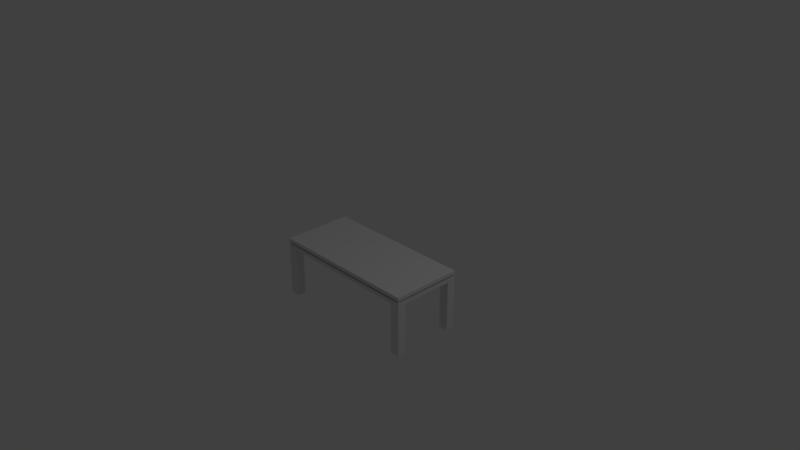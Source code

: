 # Source: OfficeTable1.blend  (saved by Blender 2.79.0; exported with 4.5.12 LTS)
import bpy
from mathutils import Matrix  # noqa: F401  (used for matrix-valued properties, if any)

bpy.ops.wm.read_factory_settings(use_empty=True)
scene = bpy.context.scene
scene.name = 'Scene'

# ---- collections
col_collection_1 = bpy.data.collections.new('Collection 1'); scene.collection.children.link(col_collection_1)

# ---- world
world_world = bpy.data.worlds.new('World'); scene.world = world_world
world_world.color = (0.05088, 0.05088, 0.05088)
world_world.use_sun_shadow = False
world_world.sun_shadow_jitter_overblur = 0.0
world_world.cycles.sampling_method = 'MANUAL'

# ---- cameras
cam_camera = bpy.data.cameras.new('Camera')
cam_camera.clip_end = 100.0
cam_camera.lens = 35.0
cam_camera.sensor_width = 32.0
cam_camera.sensor_height = 18.0
cam_camera.ortho_scale = 7.314
cam_camera.dof.focus_distance = 0.0
cam_camera.dof.aperture_fstop = 128.0

# ---- lights
light_lamp = bpy.data.lights.new('Lamp', 'POINT')
light_lamp.transmission_factor = 0.0
light_lamp.cutoff_distance = 30.0
light_lamp.energy = 100.0
light_lamp.shadow_buffer_clip_start = 1.001
light_lamp.shadow_soft_size = 0.1
light_lamp.shadow_maximum_resolution = 0.006
light_lamp.use_absolute_resolution = True

# ---- meshes
me_cube_002 = bpy.data.meshes.new('Cube.002')
me_cube_002.from_pydata([(-1.0, -1.0, 0.0), (1.0, -1.0, 0.0), (-1.0, 1.0, 0.0), (1.0, 1.0, 0.0), (1.0, -1.0, 0.0), (-1.0, -1.0, 0.0), (1.0, 1.0, 0.0), (-1.0, 1.0, 0.0), (-0.5, -0.5, -0.1111), (0.5, -0.5, -0.1111), (-0.5, 0.5, -0.1111), (0.5, 0.5, -0.1111), (-1.0, -1.0, -0.1111), (1.0, -1.0, -0.1111), (-1.0, 1.0, -0.1111), (1.0, 1.0, -0.1111), (-1.0, -1.0, -0.1666), (1.0, -1.0, -0.1666), (-1.0, 1.0, -0.1666), (1.0, 1.0, -0.1666), (-0.5, -0.5, -0.1666), (0.5, -0.5, -0.1666), (-0.5, 0.5, -0.1666), (0.5, 0.5, -0.1666), (-1.0, -1.0, -0.2777), (1.0, -1.0, -0.2777), (-1.0, 1.0, -0.2777), (1.0, 1.0, -0.2777), (0.0, -1.0, -0.2777), (-1.0, 0.0, -0.2777), (1.0, 0.0, -0.2777), (0.0, 1.0, -0.2777), (0.0, 0.0, -0.2777), (0.5, -1.0, -0.2777), (-1.0, -0.5, -0.2777), (1.0, 0.5, -0.2777), (-0.5, 1.0, -0.2777), (-0.5, -1.0, -0.2777), (-1.0, 0.5, -0.2777), (1.0, -0.5, -0.2777), (0.5, 1.0, -0.2777), (0.0, -0.5, -0.2777), (0.0, 0.5, -0.2777), (-0.5, 0.0, -0.2777), (0.5, 0.0, -0.2777), (0.5, 0.5, -0.2777), (-0.5, 0.5, -0.2777), (-0.5, -0.5, -0.2777), (0.5, -0.5, -0.2777), (0.75, -1.0, -0.2777), (-1.0, -0.75, -0.2777), (1.0, 0.75, -0.2777), (-0.75, 1.0, -0.2777), (-0.25, -1.0, -0.2777), (-1.0, 0.25, -0.2777), (1.0, -0.25, -0.2777), (0.25, 1.0, -0.2777), (0.0, -0.75, -0.2777), (0.0, 0.25, -0.2777), (-0.75, 0.0, -0.2777), (0.25, 0.0, -0.2777), (0.25, -1.0, -0.2777), (-1.0, -0.25, -0.2777), (1.0, 0.25, -0.2777), (-0.25, 1.0, -0.2777), (-0.75, -1.0, -0.2777), (-1.0, 0.75, -0.2777), (1.0, -0.75, -0.2777), (0.75, 1.0, -0.2777), (0.0, -0.25, -0.2777), (0.0, 0.75, -0.2777), (-0.25, 0.0, -0.2777), (0.75, 0.0, -0.2777), (0.5, 0.25, -0.2777), (0.5, 0.75, -0.2777), (0.25, 0.5, -0.2777), (0.75, 0.5, -0.2777), (-0.5, 0.25, -0.2777), (-0.5, 0.75, -0.2777), (-0.75, 0.5, -0.2777), (-0.25, 0.5, -0.2777), (-0.5, -0.75, -0.2777), (-0.5, -0.25, -0.2777), (-0.75, -0.5, -0.2777), (-0.25, -0.5, -0.2777), (0.5, -0.75, -0.2777), (0.5, -0.25, -0.2777), (0.25, -0.5, -0.2777), (0.75, -0.5, -0.2777), (0.75, -0.25, -0.2777), (0.25, -0.25, -0.2777), (0.25, -0.75, -0.2777), (-0.25, -0.25, -0.2777), (-0.75, -0.25, -0.2777), (-0.75, -0.75, -0.2777), (-0.25, 0.75, -0.2777), (-0.75, 0.75, -0.2777), (-0.75, 0.25, -0.2777), (0.75, 0.75, -0.2777), (0.25, 0.75, -0.2777), (0.25, 0.25, -0.2777), (0.75, 0.25, -0.2777), (-0.25, 0.25, -0.2777), (-0.25, -0.75, -0.2777), (0.75, -0.75, -0.2777), (0.875, -1.0, -0.2777), (-1.0, -0.875, -0.2777), (1.0, 0.875, -0.2777), (-0.875, 1.0, -0.2777), (-0.125, -1.0, -0.2777), (-1.0, 0.125, -0.2777), (1.0, -0.125, -0.2777), (0.125, 1.0, -0.2777), (0.0, -0.875, -0.2777), (0.0, 0.125, -0.2777), (-0.875, 0.0, -0.2777), (0.125, 0.0, -0.2777), (0.375, -1.0, -0.2777), (-1.0, -0.375, -0.2777), (1.0, 0.375, -0.2777), (-0.375, 1.0, -0.2777), (-0.625, -1.0, -0.2777), (-1.0, 0.625, -0.2777), (1.0, -0.625, -0.2777), (0.625, 1.0, -0.2777), (0.0, -0.375, -0.2777), (0.0, 0.625, -0.2777), (-0.375, 0.0, -0.2777), (0.625, 0.0, -0.2777), (0.5, 0.125, -0.2777), (0.5, 0.625, -0.2777), (0.125, 0.5, -0.2777), (0.625, 0.5, -0.2777), (-0.5, 0.125, -0.2777), (-0.5, 0.625, -0.2777), (-0.875, 0.5, -0.2777), (-0.375, 0.5, -0.2777), (-0.5, -0.875, -0.2777), (-0.5, -0.375, -0.2777), (-0.875, -0.5, -0.2777), (-0.375, -0.5, -0.2777), (0.5, -0.875, -0.2777), (0.5, -0.375, -0.2777), (0.125, -0.5, -0.2777), (0.625, -0.5, -0.2777), (0.625, -1.0, -0.2777), (-1.0, -0.625, -0.2777), (1.0, 0.625, -0.2777), (-0.625, 1.0, -0.2777), (-0.375, -1.0, -0.2777), (-1.0, 0.375, -0.2777), (1.0, -0.375, -0.2777), (0.375, 1.0, -0.2777), (0.0, -0.625, -0.2777), (0.0, 0.375, -0.2777), (-0.625, 0.0, -0.2777), (0.375, 0.0, -0.2777), (0.125, -1.0, -0.2777), (-1.0, -0.125, -0.2777), (1.0, 0.125, -0.2777), (-0.125, 1.0, -0.2777), (-0.875, -1.0, -0.2777), (-1.0, 0.875, -0.2777), (1.0, -0.875, -0.2777), (0.875, 1.0, -0.2777), (0.0, -0.125, -0.2777), (0.0, 0.875, -0.2777), (-0.125, 0.0, -0.2777), (0.875, 0.0, -0.2777), (0.5, 0.375, -0.2777), (0.5, 0.875, -0.2777), (0.375, 0.5, -0.2777), (0.875, 0.5, -0.2777), (-0.5, 0.375, -0.2777), (-0.5, 0.875, -0.2777), (-0.625, 0.5, -0.2777), (-0.125, 0.5, -0.2777), (-0.5, -0.625, -0.2777), (-0.5, -0.125, -0.2777), (-0.625, -0.5, -0.2777), (-0.125, -0.5, -0.2777), (0.5, -0.625, -0.2777), (0.5, -0.125, -0.2777), (0.375, -0.5, -0.2777), (0.875, -0.5, -0.2777), (0.75, -0.375, -0.2777), (0.75, -0.125, -0.2777), (0.625, -0.25, -0.2777), (0.875, -0.25, -0.2777), (0.25, -0.375, -0.2777), (0.25, -0.125, -0.2777), (0.125, -0.25, -0.2777), (0.375, -0.25, -0.2777), (0.25, -0.875, -0.2777), (0.25, -0.625, -0.2777), (0.125, -0.75, -0.2777), (0.375, -0.75, -0.2777), (-0.25, -0.375, -0.2777), (-0.25, -0.125, -0.2777), (-0.375, -0.25, -0.2777), (-0.125, -0.25, -0.2777), (-0.75, -0.375, -0.2777), (-0.75, -0.125, -0.2777), (-0.875, -0.25, -0.2777), (-0.625, -0.25, -0.2777), (-0.75, -0.875, -0.2777), (-0.75, -0.625, -0.2777), (-0.875, -0.75, -0.2777), (-0.625, -0.75, -0.2777), (-0.25, 0.625, -0.2777), (-0.25, 0.875, -0.2777), (-0.375, 0.75, -0.2777), (-0.125, 0.75, -0.2777), (-0.75, 0.625, -0.2777), (-0.75, 0.875, -0.2777), (-0.875, 0.75, -0.2777), (-0.625, 0.75, -0.2777), (-0.75, 0.125, -0.2777), (-0.75, 0.375, -0.2777), (-0.875, 0.25, -0.2777), (-0.625, 0.25, -0.2777), (0.75, 0.625, -0.2777), (0.75, 0.875, -0.2777), (0.625, 0.75, -0.2777), (0.875, 0.75, -0.2777), (0.25, 0.625, -0.2777), (0.25, 0.875, -0.2777), (0.125, 0.75, -0.2777), (0.375, 0.75, -0.2777), (0.25, 0.125, -0.2777), (0.25, 0.375, -0.2777), (0.125, 0.25, -0.2777), (0.375, 0.25, -0.2777), (0.75, 0.125, -0.2777), (0.75, 0.375, -0.2777), (0.625, 0.25, -0.2777), (0.875, 0.25, -0.2777), (-0.25, 0.125, -0.2777), (-0.25, 0.375, -0.2777), (-0.375, 0.25, -0.2777), (-0.125, 0.25, -0.2777), (-0.25, -0.875, -0.2777), (-0.25, -0.625, -0.2777), (-0.375, -0.75, -0.2777), (-0.125, -0.75, -0.2777), (0.75, -0.875, -0.2777), (0.75, -0.625, -0.2777), (0.625, -0.75, -0.2777), (0.875, -0.75, -0.2777), (0.875, -0.625, -0.2777), (0.625, -0.625, -0.2777), (0.625, -0.875, -0.2777), (-0.125, -0.625, -0.2777), (-0.375, -0.625, -0.2777), (-0.375, -0.875, -0.2777), (-0.125, 0.375, -0.2777), (-0.375, 0.375, -0.2777), (-0.375, 0.125, -0.2777), (0.875, 0.375, -0.2777), (0.625, 0.375, -0.2777), (0.625, 0.125, -0.2777), (0.375, 0.375, -0.2777), (0.125, 0.375, -0.2777), (0.125, 0.125, -0.2777), (0.375, 0.875, -0.2777), (0.125, 0.875, -0.2777), (0.125, 0.625, -0.2777), (0.875, 0.875, -0.2777), (0.625, 0.875, -0.2777), (0.625, 0.625, -0.2777), (-0.625, 0.375, -0.2777), (-0.875, 0.375, -0.2777), (-0.875, 0.125, -0.2777), (-0.625, 0.875, -0.2777), (-0.875, 0.875, -0.2777), (-0.875, 0.625, -0.2777), (-0.125, 0.875, -0.2777), (-0.375, 0.875, -0.2777), (-0.375, 0.625, -0.2777), (-0.625, -0.625, -0.2777), (-0.875, -0.625, -0.2777), (-0.875, -0.875, -0.2777), (-0.625, -0.125, -0.2777), (-0.875, -0.125, -0.2777), (-0.875, -0.375, -0.2777), (-0.125, -0.125, -0.2777), (-0.375, -0.125, -0.2777), (-0.375, -0.375, -0.2777), (0.375, -0.625, -0.2777), (0.125, -0.625, -0.2777), (0.125, -0.875, -0.2777), (0.375, -0.125, -0.2777), (0.125, -0.125, -0.2777), (0.125, -0.375, -0.2777), (0.875, -0.125, -0.2777), (0.625, -0.125, -0.2777), (0.625, -0.375, -0.2777), (0.875, -0.375, -0.2777), (0.375, -0.375, -0.2777), (0.375, -0.875, -0.2777), (-0.125, -0.375, -0.2777), (-0.625, -0.375, -0.2777), (-0.625, -0.875, -0.2777), (-0.125, 0.625, -0.2777), (-0.625, 0.625, -0.2777), (-0.625, 0.125, -0.2777), (0.875, 0.625, -0.2777), (0.375, 0.625, -0.2777), (0.375, 0.125, -0.2777), (0.875, 0.125, -0.2777), (-0.125, 0.125, -0.2777), (-0.125, -0.875, -0.2777), (0.875, -0.875, -0.2777), (1.0, 0.875, -1.833), (1.0, 1.0, -1.833), (1.0, 0.75, -1.833), (0.875, 1.0, -1.833), (0.875, 0.75, -1.833), (0.875, 0.875, -1.833), (-0.875, 1.0, -1.833), (-1.0, 1.0, -1.833), (-1.0, 0.875, -1.833), (-1.0, 0.75, -1.833), (-0.875, 0.75, -1.833), (-0.875, 0.875, -1.833), (-1.0, -0.875, -1.833), (-1.0, -1.0, -1.833), (-0.875, -0.75, -1.833), (-1.0, -0.75, -1.833), (-0.875, -1.0, -1.833), (-0.875, -0.875, -1.833), (0.875, -1.0, -1.833), (1.0, -1.0, -1.833), (1.0, -0.875, -1.833), (1.0, -0.75, -1.833), (0.875, -0.75, -1.833), (0.875, -0.875, -1.833)], [], [(2, 6, 3, 7), (6, 4, 1, 3), (7, 3, 15, 14), (0, 2, 7, 5), (2, 0, 4, 6), (4, 0, 5, 1), (11, 9, 21, 23), (1, 5, 12, 13), (3, 1, 13, 15), (5, 7, 14, 12), (8, 9, 13, 12), (10, 8, 12, 14), (9, 11, 15, 13), (11, 10, 14, 15), (19, 17, 25, 163, 67, 123, 39, 151, 55, 111, 30, 159, 63, 119, 35, 147, 51, 107, 27), (9, 8, 20, 21), (10, 11, 23, 22), (8, 10, 22, 20), (16, 17, 21, 20), (18, 16, 20, 22), (17, 19, 23, 21), (19, 18, 22, 23), (67, 163, 333, 334), (17, 16, 24, 161, 65, 121, 37, 149, 53, 109, 28, 157, 61, 117, 33, 145, 49, 105, 25), (18, 19, 27, 164, 68, 124, 40, 152, 56, 112, 31, 160, 64, 120, 36, 148, 52, 108, 26), (16, 18, 26, 162, 66, 122, 38, 150, 54, 110, 29, 158, 62, 118, 34, 146, 50, 106, 24), (311, 113, 28, 109), (310, 114, 32, 167), (309, 159, 30, 168), (308, 129, 44, 156), (307, 130, 45, 171), (306, 147, 35, 172), (305, 133, 43, 155), (304, 134, 46, 175), (303, 126, 42, 176), (302, 137, 37, 121), (301, 138, 47, 179), (300, 125, 41, 180), (299, 141, 33, 117), (298, 142, 48, 183), (297, 151, 39, 184), (296, 185, 88, 144), (295, 186, 89, 187), (294, 111, 55, 188), (293, 189, 87, 143), (292, 190, 90, 191), (291, 182, 86, 192), (290, 193, 61, 157), (289, 194, 91, 195), (288, 181, 85, 196), (287, 197, 84, 140), (286, 198, 92, 199), (285, 165, 69, 200), (284, 201, 83, 139), (283, 202, 93, 203), (282, 178, 82, 204), (281, 205, 65, 161), (280, 206, 94, 207), (279, 177, 81, 208), (278, 209, 80, 136), (277, 210, 95, 211), (276, 166, 70, 212), (275, 213, 79, 135), (274, 214, 96, 215), (273, 174, 78, 216), (272, 217, 59, 115), (271, 218, 97, 219), (270, 173, 77, 220), (269, 221, 76, 132), (268, 222, 98, 223), (27, 107, 313, 314), (266, 225, 75, 131), (265, 226, 99, 227), (264, 170, 74, 228), (263, 229, 60, 116), (262, 230, 100, 231), (261, 169, 73, 232), (260, 233, 72, 128), (259, 234, 101, 235), (258, 119, 63, 236), (257, 237, 71, 127), (256, 238, 102, 239), (255, 154, 58, 240), (254, 241, 53, 149), (253, 242, 103, 243), (252, 153, 57, 244), (251, 245, 49, 145), (250, 246, 104, 247), (249, 123, 67, 248), (246, 249, 248, 104), (88, 184, 249, 246), (184, 39, 123, 249), (181, 250, 247, 85), (48, 144, 250, 181), (144, 88, 246, 250), (141, 251, 145, 33), (85, 247, 251, 141), (247, 104, 245, 251), (242, 252, 244, 103), (84, 180, 252, 242), (180, 41, 153, 252), (177, 253, 243, 81), (47, 140, 253, 177), (140, 84, 242, 253), (137, 254, 149, 37), (81, 243, 254, 137), (243, 103, 241, 254), (238, 255, 240, 102), (80, 176, 255, 238), (176, 42, 154, 255), (173, 256, 239, 77), (46, 136, 256, 173), (136, 80, 238, 256), (133, 257, 127, 43), (77, 239, 257, 133), (239, 102, 237, 257), (234, 258, 236, 101), (76, 172, 258, 234), (172, 35, 119, 258), (169, 259, 235, 73), (45, 132, 259, 169), (132, 76, 234, 259), (129, 260, 128, 44), (73, 235, 260, 129), (235, 101, 233, 260), (230, 261, 232, 100), (75, 171, 261, 230), (171, 45, 169, 261), (154, 262, 231, 58), (42, 131, 262, 154), (131, 75, 230, 262), (114, 263, 116, 32), (58, 231, 263, 114), (231, 100, 229, 263), (226, 264, 228, 99), (56, 152, 264, 226), (152, 40, 170, 264), (166, 265, 227, 70), (31, 112, 265, 166), (112, 56, 226, 265), (126, 266, 131, 42), (70, 227, 266, 126), (227, 99, 225, 266), (222, 267, 224, 98), (68, 164, 267, 222), (267, 164, 316, 318), (170, 268, 223, 74), (40, 124, 268, 170), (124, 68, 222, 268), (130, 269, 132, 45), (74, 223, 269, 130), (223, 98, 221, 269), (218, 270, 220, 97), (79, 175, 270, 218), (175, 46, 173, 270), (150, 271, 219, 54), (38, 135, 271, 150), (135, 79, 218, 271), (110, 272, 115, 29), (54, 219, 272, 110), (219, 97, 217, 272), (214, 273, 216, 96), (52, 148, 273, 214), (148, 36, 174, 273), (162, 26, 320, 321), (274, 215, 323, 324), (108, 52, 214, 274), (122, 275, 135, 38), (66, 215, 275, 122), (215, 96, 213, 275), (210, 276, 212, 95), (64, 160, 276, 210), (160, 31, 166, 276), (174, 277, 211, 78), (36, 120, 277, 174), (120, 64, 210, 277), (134, 278, 136, 46), (78, 211, 278, 134), (211, 95, 209, 278), (206, 279, 208, 94), (83, 179, 279, 206), (179, 47, 177, 279), (146, 280, 207, 50), (34, 139, 280, 146), (139, 83, 206, 280), (50, 207, 327, 328), (281, 161, 329, 330), (207, 94, 205, 281), (202, 282, 204, 93), (59, 155, 282, 202), (155, 43, 178, 282), (158, 283, 203, 62), (29, 115, 283, 158), (115, 59, 202, 283), (118, 284, 139, 34), (62, 203, 284, 118), (203, 93, 201, 284), (198, 285, 200, 92), (71, 167, 285, 198), (167, 32, 165, 285), (178, 286, 199, 82), (43, 127, 286, 178), (127, 71, 198, 286), (138, 287, 140, 47), (82, 199, 287, 138), (199, 92, 197, 287), (194, 288, 196, 91), (87, 183, 288, 194), (183, 48, 181, 288), (153, 289, 195, 57), (41, 143, 289, 153), (143, 87, 194, 289), (113, 290, 157, 28), (57, 195, 290, 113), (195, 91, 193, 290), (190, 291, 192, 90), (60, 156, 291, 190), (156, 44, 182, 291), (165, 292, 191, 69), (32, 116, 292, 165), (116, 60, 190, 292), (125, 293, 143, 41), (69, 191, 293, 125), (191, 90, 189, 293), (186, 294, 188, 89), (72, 168, 294, 186), (168, 30, 111, 294), (182, 295, 187, 86), (44, 128, 295, 182), (128, 72, 186, 295), (142, 296, 144, 48), (86, 187, 296, 142), (187, 89, 185, 296), (185, 297, 184, 88), (89, 188, 297, 185), (188, 55, 151, 297), (189, 298, 183, 87), (90, 192, 298, 189), (192, 86, 142, 298), (193, 299, 117, 61), (91, 196, 299, 193), (196, 85, 141, 299), (197, 300, 180, 84), (92, 200, 300, 197), (200, 69, 125, 300), (201, 301, 179, 83), (93, 204, 301, 201), (204, 82, 138, 301), (205, 302, 121, 65), (94, 208, 302, 205), (208, 81, 137, 302), (209, 303, 176, 80), (95, 212, 303, 209), (212, 70, 126, 303), (213, 304, 175, 79), (96, 216, 304, 213), (216, 78, 134, 304), (217, 305, 155, 59), (97, 220, 305, 217), (220, 77, 133, 305), (221, 306, 172, 76), (98, 224, 306, 221), (224, 51, 147, 306), (225, 307, 171, 75), (99, 228, 307, 225), (228, 74, 130, 307), (229, 308, 156, 60), (100, 232, 308, 229), (232, 73, 129, 308), (233, 309, 168, 72), (101, 236, 309, 233), (236, 63, 159, 309), (237, 310, 167, 71), (102, 240, 310, 237), (240, 58, 114, 310), (241, 311, 109, 53), (103, 244, 311, 241), (244, 57, 113, 311), (245, 312, 105, 49), (104, 248, 312, 245), (25, 105, 331, 332), (318, 313, 315, 317), (316, 314, 313, 318), (164, 27, 314, 316), (107, 51, 315, 313), (51, 224, 317, 315), (224, 267, 318, 317), (321, 324, 323, 322), (320, 319, 324, 321), (26, 108, 319, 320), (108, 274, 324, 319), (66, 162, 321, 322), (215, 66, 322, 323), (325, 330, 329, 326), (328, 327, 330, 325), (207, 281, 330, 327), (24, 106, 325, 326), (106, 50, 328, 325), (161, 24, 326, 329), (336, 333, 332, 331), (335, 334, 333, 336), (105, 312, 336, 331), (248, 67, 334, 335), (163, 25, 332, 333), (312, 248, 335, 336)])
_uv = me_cube_002.uv_layers.new(name='UVMap')
_uv.uv.foreach_set('vector', [0.0, 0.0, 0.0, 0.0, 0.0, 0.0, 0.0, 0.0, 0.0, 0.0, 0.0, 0.0, 0.0, 0.0, 0.0, 0.0, 0.9366, 0.7408, 0.9366, 0.4075, 0.9561, 0.4075, 0.9561, 0.7408, 0.0, 0.0, 0.0, 0.0, 0.0, 0.0, 0.0, 0.0, 7.327e-08, 0.3333, 0.0, 6.954e-08, 0.3512, 0.0, 0.3512, 0.3333, 0.0, 0.0, 0.0, 0.0, 0.0, 0.0, 0.0, 0.0, 0.8976, 0.9075, 0.8976, 0.7408, 0.9073, 0.7408, 0.9073, 0.9075, 0.8976, 0.4075, 0.8976, 0.7408, 0.8781, 0.7408, 0.8781, 0.4075, 0.9171, 0.7408, 0.9171, 0.4075, 0.9366, 0.4075, 0.9366, 0.7408, 0.8976, 0.7408, 0.8976, 0.4075, 0.9171, 0.4075, 0.9171, 0.7408, 0.6146, 0.25, 0.6146, 0.08333, 0.7024, 2.98e-08, 0.7024, 0.3333, 0.439, 0.25, 0.6146, 0.25, 0.7024, 0.3333, 0.3512, 0.3333, 0.6146, 0.08333, 0.439, 0.08333, 0.3512, 0.0, 0.7024, 2.98e-08, 0.439, 0.08333, 0.439, 0.25, 0.3512, 0.3333, 0.3512, 0.0, 1.256e-07, 1.0, 0.0, 0.6667, 0.01951, 0.6667, 0.01951, 0.6875, 0.01951, 0.7083, 0.01951, 0.7292, 0.01951, 0.75, 0.01951, 0.7708, 0.01951, 0.7917, 0.01951, 0.8125, 0.01951, 0.8333, 0.01951, 0.8542, 0.01951, 0.875, 0.01951, 0.8958, 0.01951, 0.9167, 0.01951, 0.9375, 0.01951, 0.9583, 0.01951, 0.9792, 0.01951, 1.0, 0.8976, 0.7408, 0.8976, 0.9075, 0.8878, 0.9075, 0.8878, 0.7408, 0.9073, 0.9075, 0.9073, 0.7408, 0.9171, 0.7408, 0.9171, 0.9075, 0.8781, 0.9075, 0.8781, 0.7408, 0.8878, 0.7408, 0.8878, 0.9075, 0.0, 0.3333, 0.3512, 0.3333, 0.2634, 0.4167, 0.08781, 0.4167, 9.421e-08, 0.6667, 0.0, 0.3333, 0.08781, 0.4167, 0.08781, 0.5833, 0.3512, 0.3333, 0.3512, 0.6667, 0.2634, 0.5833, 0.2634, 0.4167, 0.3512, 0.6667, 9.421e-08, 0.6667, 0.08781, 0.5833, 0.2634, 0.5833, 0.01951, 0.7083, 0.01951, 0.6875, 0.2926, 0.6875, 0.2926, 0.7083, 0.5853, 0.6667, 0.5853, 1.0, 0.5658, 1.0, 0.5658, 0.9792, 0.5658, 0.9583, 0.5658, 0.9375, 0.5658, 0.9167, 0.5658, 0.8958, 0.5658, 0.875, 0.5658, 0.8542, 0.5658, 0.8333, 0.5658, 0.8125, 0.5658, 0.7917, 0.5658, 0.7708, 0.5658, 0.75, 0.5658, 0.7292, 0.5658, 0.7083, 0.5658, 0.6875, 0.5658, 0.6667, 0.8779, 0.6667, 0.8779, 1.0, 0.8584, 1.0, 0.8584, 0.9792, 0.8584, 0.9583, 0.8584, 0.9375, 0.8584, 0.9167, 0.8584, 0.8958, 0.8584, 0.875, 0.8584, 0.8542, 0.8584, 0.8333, 0.8584, 0.8125, 0.8584, 0.7917, 0.8584, 0.7708, 0.8584, 0.75, 0.8584, 0.7292, 0.8584, 0.7083, 0.8584, 0.6875, 0.8584, 0.6667, 0.7024, 0.3333, 0.7024, 9.934e-08, 0.722, 9.934e-08, 0.722, 0.02083, 0.722, 0.04167, 0.722, 0.0625, 0.722, 0.08333, 0.722, 0.1042, 0.722, 0.125, 0.722, 0.1458, 0.722, 0.1667, 0.722, 0.1875, 0.722, 0.2083, 0.722, 0.2292, 0.722, 0.25, 0.722, 0.2708, 0.722, 0.2917, 0.722, 0.3125, 0.722, 0.3333, 0.6805, 0.5208, 0.6805, 0.5, 0.7024, 0.5, 0.7024, 0.5208, 0.5049, 0.5208, 0.5049, 0.5, 0.5268, 0.5, 0.5268, 0.5208, 0.5049, 0.3542, 0.5049, 0.3333, 0.5268, 0.3333, 0.5268, 0.3542, 0.5049, 0.4375, 0.5049, 0.4167, 0.5268, 0.4167, 0.5268, 0.4375, 0.4171, 0.4375, 0.4171, 0.4167, 0.439, 0.4167, 0.439, 0.4375, 0.4171, 0.3542, 0.4171, 0.3333, 0.439, 0.3333, 0.439, 0.3542, 0.5049, 0.6042, 0.5049, 0.5833, 0.5268, 0.5833, 0.5268, 0.6042, 0.4171, 0.6042, 0.4171, 0.5833, 0.439, 0.5833, 0.439, 0.6042, 0.4171, 0.5208, 0.4171, 0.5, 0.439, 0.5, 0.439, 0.5208, 0.6805, 0.6042, 0.6805, 0.5833, 0.7024, 0.5833, 0.7024, 0.6042, 0.5927, 0.6042, 0.5927, 0.5833, 0.6146, 0.5833, 0.6146, 0.6042, 0.5927, 0.5208, 0.5927, 0.5, 0.6146, 0.5, 0.6146, 0.5208, 0.6805, 0.4375, 0.6805, 0.4167, 0.7024, 0.4167, 0.7024, 0.4375, 0.5927, 0.4375, 0.5927, 0.4167, 0.6146, 0.4167, 0.6146, 0.4375, 0.5927, 0.3542, 0.5927, 0.3333, 0.6146, 0.3333, 0.6146, 0.3542, 0.5927, 0.3958, 0.5927, 0.375, 0.6146, 0.375, 0.6146, 0.3958, 0.5488, 0.3958, 0.5488, 0.375, 0.5707, 0.375, 0.5707, 0.3958, 0.5488, 0.3542, 0.5488, 0.3333, 0.5707, 0.3333, 0.5707, 0.3542, 0.5927, 0.4792, 0.5927, 0.4583, 0.6146, 0.4583, 0.6146, 0.4792, 0.5488, 0.4792, 0.5488, 0.4583, 0.5707, 0.4583, 0.5707, 0.4792, 0.5488, 0.4375, 0.5488, 0.4167, 0.5707, 0.4167, 0.5707, 0.4375, 0.6805, 0.4792, 0.6805, 0.4583, 0.7024, 0.4583, 0.7024, 0.4792, 0.6366, 0.4792, 0.6366, 0.4583, 0.6585, 0.4583, 0.6585, 0.4792, 0.6366, 0.4375, 0.6366, 0.4167, 0.6585, 0.4167, 0.6585, 0.4375, 0.5927, 0.5625, 0.5927, 0.5417, 0.6146, 0.5417, 0.6146, 0.5625, 0.5488, 0.5625, 0.5488, 0.5417, 0.5707, 0.5417, 0.5707, 0.5625, 0.5488, 0.5208, 0.5488, 0.5, 0.5707, 0.5, 0.5707, 0.5208, 0.5927, 0.6458, 0.5927, 0.625, 0.6146, 0.625, 0.6146, 0.6458, 0.5488, 0.6458, 0.5488, 0.625, 0.5707, 0.625, 0.5707, 0.6458, 0.5488, 0.6042, 0.5488, 0.5833, 0.5707, 0.5833, 0.5707, 0.6042, 0.6805, 0.6458, 0.6805, 0.625, 0.7024, 0.625, 0.7024, 0.6458, 0.6366, 0.6458, 0.6366, 0.625, 0.6585, 0.625, 0.6585, 0.6458, 0.6366, 0.6042, 0.6366, 0.5833, 0.6585, 0.5833, 0.6585, 0.6042, 0.4171, 0.5625, 0.4171, 0.5417, 0.439, 0.5417, 0.439, 0.5625, 0.3732, 0.5625, 0.3732, 0.5417, 0.3951, 0.5417, 0.3951, 0.5625, 0.3732, 0.5208, 0.3732, 0.5, 0.3951, 0.5, 0.3951, 0.5208, 0.4171, 0.6458, 0.4171, 0.625, 0.439, 0.625, 0.439, 0.6458, 0.3732, 0.6458, 0.3732, 0.625, 0.3951, 0.625, 0.3951, 0.6458, 0.3732, 0.6042, 0.3732, 0.5833, 0.3951, 0.5833, 0.3951, 0.6042, 0.5049, 0.6458, 0.5049, 0.625, 0.5268, 0.625, 0.5268, 0.6458, 0.461, 0.6458, 0.461, 0.625, 0.4829, 0.625, 0.4829, 0.6458, 0.461, 0.6042, 0.461, 0.5833, 0.4829, 0.5833, 0.4829, 0.6042, 0.4171, 0.3958, 0.4171, 0.375, 0.439, 0.375, 0.439, 0.3958, 0.3732, 0.3958, 0.3732, 0.375, 0.3951, 0.375, 0.3951, 0.3958, 0.01951, 1.0, 0.01951, 0.9792, 0.2926, 0.9792, 0.2926, 1.0, 0.4171, 0.4792, 0.4171, 0.4583, 0.439, 0.4583, 0.439, 0.4792, 0.3732, 0.4792, 0.3732, 0.4583, 0.3951, 0.4583, 0.3951, 0.4792, 0.3732, 0.4375, 0.3732, 0.4167, 0.3951, 0.4167, 0.3951, 0.4375, 0.5049, 0.4792, 0.5049, 0.4583, 0.5268, 0.4583, 0.5268, 0.4792, 0.461, 0.4792, 0.461, 0.4583, 0.4829, 0.4583, 0.4829, 0.4792, 0.461, 0.4375, 0.461, 0.4167, 0.4829, 0.4167, 0.4829, 0.4375, 0.5049, 0.3958, 0.5049, 0.375, 0.5268, 0.375, 0.5268, 0.3958, 0.461, 0.3958, 0.461, 0.375, 0.4829, 0.375, 0.4829, 0.3958, 0.461, 0.3542, 0.461, 0.3333, 0.4829, 0.3333, 0.4829, 0.3542, 0.5049, 0.5625, 0.5049, 0.5417, 0.5268, 0.5417, 0.5268, 0.5625, 0.461, 0.5625, 0.461, 0.5417, 0.4829, 0.5417, 0.4829, 0.5625, 0.461, 0.5208, 0.461, 0.5, 0.4829, 0.5, 0.4829, 0.5208, 0.6805, 0.5625, 0.6805, 0.5417, 0.7024, 0.5417, 0.7024, 0.5625, 0.6366, 0.5625, 0.6366, 0.5417, 0.6585, 0.5417, 0.6585, 0.5625, 0.6366, 0.5208, 0.6366, 0.5, 0.6585, 0.5, 0.6585, 0.5208, 0.6805, 0.3958, 0.6805, 0.375, 0.7024, 0.375, 0.7024, 0.3958, 0.6366, 0.3958, 0.6366, 0.375, 0.6585, 0.375, 0.6585, 0.3958, 0.6366, 0.3542, 0.6366, 0.3333, 0.6585, 0.3333, 0.6585, 0.3542, 0.6366, 0.375, 0.6366, 0.3542, 0.6585, 0.3542, 0.6585, 0.375, 0.6146, 0.375, 0.6146, 0.3542, 0.6366, 0.3542, 0.6366, 0.375, 0.6146, 0.3542, 0.6146, 0.3333, 0.6366, 0.3333, 0.6366, 0.3542, 0.6366, 0.4167, 0.6366, 0.3958, 0.6585, 0.3958, 0.6585, 0.4167, 0.6146, 0.4167, 0.6146, 0.3958, 0.6366, 0.3958, 0.6366, 0.4167, 0.6146, 0.3958, 0.6146, 0.375, 0.6366, 0.375, 0.6366, 0.3958, 0.6805, 0.4167, 0.6805, 0.3958, 0.7024, 0.3958, 0.7024, 0.4167, 0.6585, 0.4167, 0.6585, 0.3958, 0.6805, 0.3958, 0.6805, 0.4167, 0.6585, 0.3958, 0.6585, 0.375, 0.6805, 0.375, 0.6805, 0.3958, 0.6366, 0.5417, 0.6366, 0.5208, 0.6585, 0.5208, 0.6585, 0.5417, 0.6146, 0.5417, 0.6146, 0.5208, 0.6366, 0.5208, 0.6366, 0.5417, 0.6146, 0.5208, 0.6146, 0.5, 0.6366, 0.5, 0.6366, 0.5208, 0.6366, 0.5833, 0.6366, 0.5625, 0.6585, 0.5625, 0.6585, 0.5833, 0.6146, 0.5833, 0.6146, 0.5625, 0.6366, 0.5625, 0.6366, 0.5833, 0.6146, 0.5625, 0.6146, 0.5417, 0.6366, 0.5417, 0.6366, 0.5625, 0.6805, 0.5833, 0.6805, 0.5625, 0.7024, 0.5625, 0.7024, 0.5833, 0.6585, 0.5833, 0.6585, 0.5625, 0.6805, 0.5625, 0.6805, 0.5833, 0.6585, 0.5625, 0.6585, 0.5417, 0.6805, 0.5417, 0.6805, 0.5625, 0.461, 0.5417, 0.461, 0.5208, 0.4829, 0.5208, 0.4829, 0.5417, 0.439, 0.5417, 0.439, 0.5208, 0.461, 0.5208, 0.461, 0.5417, 0.439, 0.5208, 0.439, 0.5, 0.461, 0.5, 0.461, 0.5208, 0.461, 0.5833, 0.461, 0.5625, 0.4829, 0.5625, 0.4829, 0.5833, 0.439, 0.5833, 0.439, 0.5625, 0.461, 0.5625, 0.461, 0.5833, 0.439, 0.5625, 0.439, 0.5417, 0.461, 0.5417, 0.461, 0.5625, 0.5049, 0.5833, 0.5049, 0.5625, 0.5268, 0.5625, 0.5268, 0.5833, 0.4829, 0.5833, 0.4829, 0.5625, 0.5049, 0.5625, 0.5049, 0.5833, 0.4829, 0.5625, 0.4829, 0.5417, 0.5049, 0.5417, 0.5049, 0.5625, 0.461, 0.375, 0.461, 0.3542, 0.4829, 0.3542, 0.4829, 0.375, 0.439, 0.375, 0.439, 0.3542, 0.461, 0.3542, 0.461, 0.375, 0.439, 0.3542, 0.439, 0.3333, 0.461, 0.3333, 0.461, 0.3542, 0.461, 0.4167, 0.461, 0.3958, 0.4829, 0.3958, 0.4829, 0.4167, 0.439, 0.4167, 0.439, 0.3958, 0.461, 0.3958, 0.461, 0.4167, 0.439, 0.3958, 0.439, 0.375, 0.461, 0.375, 0.461, 0.3958, 0.5049, 0.4167, 0.5049, 0.3958, 0.5268, 0.3958, 0.5268, 0.4167, 0.4829, 0.4167, 0.4829, 0.3958, 0.5049, 0.3958, 0.5049, 0.4167, 0.4829, 0.3958, 0.4829, 0.375, 0.5049, 0.375, 0.5049, 0.3958, 0.461, 0.4583, 0.461, 0.4375, 0.4829, 0.4375, 0.4829, 0.4583, 0.439, 0.4583, 0.439, 0.4375, 0.461, 0.4375, 0.461, 0.4583, 0.439, 0.4375, 0.439, 0.4167, 0.461, 0.4167, 0.461, 0.4375, 0.461, 0.5, 0.461, 0.4792, 0.4829, 0.4792, 0.4829, 0.5, 0.439, 0.5, 0.439, 0.4792, 0.461, 0.4792, 0.461, 0.5, 0.439, 0.4792, 0.439, 0.4583, 0.461, 0.4583, 0.461, 0.4792, 0.5049, 0.5, 0.5049, 0.4792, 0.5268, 0.4792, 0.5268, 0.5, 0.4829, 0.5, 0.4829, 0.4792, 0.5049, 0.4792, 0.5049, 0.5, 0.4829, 0.4792, 0.4829, 0.4583, 0.5049, 0.4583, 0.5049, 0.4792, 0.3732, 0.4583, 0.3732, 0.4375, 0.3951, 0.4375, 0.3951, 0.4583, 0.3512, 0.4583, 0.3512, 0.4375, 0.3732, 0.4375, 0.3732, 0.4583, 0.3512, 0.4375, 0.3512, 0.4167, 0.3732, 0.4167, 0.3732, 0.4375, 0.3732, 0.5, 0.3732, 0.4792, 0.3951, 0.4792, 0.3951, 0.5, 0.3512, 0.5, 0.3512, 0.4792, 0.3732, 0.4792, 0.3732, 0.5, 0.3512, 0.4792, 0.3512, 0.4583, 0.3732, 0.4583, 0.3732, 0.4792, 0.4171, 0.5, 0.4171, 0.4792, 0.439, 0.4792, 0.439, 0.5, 0.3951, 0.5, 0.3951, 0.4792, 0.4171, 0.4792, 0.4171, 0.5, 0.3951, 0.4792, 0.3951, 0.4583, 0.4171, 0.4583, 0.4171, 0.4792, 0.3732, 0.375, 0.3732, 0.3542, 0.3951, 0.3542, 0.3951, 0.375, 0.3512, 0.375, 0.3512, 0.3542, 0.3732, 0.3542, 0.3732, 0.375, 0.7683, 0.4075, 0.7903, 0.4075, 0.7903, 0.6667, 0.7683, 0.6667, 0.3732, 0.4167, 0.3732, 0.3958, 0.3951, 0.3958, 0.3951, 0.4167, 0.3512, 0.4167, 0.3512, 0.3958, 0.3732, 0.3958, 0.3732, 0.4167, 0.3512, 0.3958, 0.3512, 0.375, 0.3732, 0.375, 0.3732, 0.3958, 0.4171, 0.4167, 0.4171, 0.3958, 0.439, 0.3958, 0.439, 0.4167, 0.3951, 0.4167, 0.3951, 0.3958, 0.4171, 0.3958, 0.4171, 0.4167, 0.3951, 0.3958, 0.3951, 0.375, 0.4171, 0.375, 0.4171, 0.3958, 0.461, 0.625, 0.461, 0.6042, 0.4829, 0.6042, 0.4829, 0.625, 0.439, 0.625, 0.439, 0.6042, 0.461, 0.6042, 0.461, 0.625, 0.439, 0.6042, 0.439, 0.5833, 0.461, 0.5833, 0.461, 0.6042, 0.461, 0.6667, 0.461, 0.6458, 0.4829, 0.6458, 0.4829, 0.6667, 0.439, 0.6667, 0.439, 0.6458, 0.461, 0.6458, 0.461, 0.6667, 0.439, 0.6458, 0.439, 0.625, 0.461, 0.625, 0.461, 0.6458, 0.5049, 0.6667, 0.5049, 0.6458, 0.5268, 0.6458, 0.5268, 0.6667, 0.4829, 0.6667, 0.4829, 0.6458, 0.5049, 0.6458, 0.5049, 0.6667, 0.4829, 0.6458, 0.4829, 0.625, 0.5049, 0.625, 0.5049, 0.6458, 0.3732, 0.625, 0.3732, 0.6042, 0.3951, 0.6042, 0.3951, 0.625, 0.3512, 0.625, 0.3512, 0.6042, 0.3732, 0.6042, 0.3732, 0.625, 0.3512, 0.6042, 0.3512, 0.5833, 0.3732, 0.5833, 0.3732, 0.6042, 0.722, 0.02083, 0.722, 9.934e-08, 0.9951, 0.0, 0.9951, 0.02083, 0.8561, 0.6667, 0.8342, 0.6667, 0.8342, 0.4075, 0.8561, 0.4075, 0.3512, 0.6458, 0.3512, 0.625, 0.3732, 0.625, 0.3732, 0.6458, 0.4171, 0.6667, 0.4171, 0.6458, 0.439, 0.6458, 0.439, 0.6667, 0.3951, 0.6667, 0.3951, 0.6458, 0.4171, 0.6458, 0.4171, 0.6667, 0.3951, 0.6458, 0.3951, 0.625, 0.4171, 0.625, 0.4171, 0.6458, 0.3732, 0.5417, 0.3732, 0.5208, 0.3951, 0.5208, 0.3951, 0.5417, 0.3512, 0.5417, 0.3512, 0.5208, 0.3732, 0.5208, 0.3732, 0.5417, 0.3512, 0.5208, 0.3512, 0.5, 0.3732, 0.5, 0.3732, 0.5208, 0.3732, 0.5833, 0.3732, 0.5625, 0.3951, 0.5625, 0.3951, 0.5833, 0.3512, 0.5833, 0.3512, 0.5625, 0.3732, 0.5625, 0.3732, 0.5833, 0.3512, 0.5625, 0.3512, 0.5417, 0.3732, 0.5417, 0.3732, 0.5625, 0.4171, 0.5833, 0.4171, 0.5625, 0.439, 0.5625, 0.439, 0.5833, 0.3951, 0.5833, 0.3951, 0.5625, 0.4171, 0.5625, 0.4171, 0.5833, 0.3951, 0.5625, 0.3951, 0.5417, 0.4171, 0.5417, 0.4171, 0.5625, 0.6366, 0.625, 0.6366, 0.6042, 0.6585, 0.6042, 0.6585, 0.625, 0.6146, 0.625, 0.6146, 0.6042, 0.6366, 0.6042, 0.6366, 0.625, 0.6146, 0.6042, 0.6146, 0.5833, 0.6366, 0.5833, 0.6366, 0.6042, 0.6366, 0.6667, 0.6366, 0.6458, 0.6585, 0.6458, 0.6585, 0.6667, 0.6146, 0.6667, 0.6146, 0.6458, 0.6366, 0.6458, 0.6366, 0.6667, 0.6146, 0.6458, 0.6146, 0.625, 0.6366, 0.625, 0.6366, 0.6458, 1.0, 0.9259, 0.978, 0.9259, 0.978, 0.6667, 1.0, 0.6667, 0.8122, 0.6667, 0.7903, 0.6667, 0.7903, 0.4075, 0.8122, 0.4075, 0.6585, 0.6458, 0.6585, 0.625, 0.6805, 0.625, 0.6805, 0.6458, 0.5488, 0.625, 0.5488, 0.6042, 0.5707, 0.6042, 0.5707, 0.625, 0.5268, 0.625, 0.5268, 0.6042, 0.5488, 0.6042, 0.5488, 0.625, 0.5268, 0.6042, 0.5268, 0.5833, 0.5488, 0.5833, 0.5488, 0.6042, 0.5488, 0.6667, 0.5488, 0.6458, 0.5707, 0.6458, 0.5707, 0.6667, 0.5268, 0.6667, 0.5268, 0.6458, 0.5488, 0.6458, 0.5488, 0.6667, 0.5268, 0.6458, 0.5268, 0.625, 0.5488, 0.625, 0.5488, 0.6458, 0.5927, 0.6667, 0.5927, 0.6458, 0.6146, 0.6458, 0.6146, 0.6667, 0.5707, 0.6667, 0.5707, 0.6458, 0.5927, 0.6458, 0.5927, 0.6667, 0.5707, 0.6458, 0.5707, 0.625, 0.5927, 0.625, 0.5927, 0.6458, 0.5488, 0.5417, 0.5488, 0.5208, 0.5707, 0.5208, 0.5707, 0.5417, 0.5268, 0.5417, 0.5268, 0.5208, 0.5488, 0.5208, 0.5488, 0.5417, 0.5268, 0.5208, 0.5268, 0.5, 0.5488, 0.5, 0.5488, 0.5208, 0.5488, 0.5833, 0.5488, 0.5625, 0.5707, 0.5625, 0.5707, 0.5833, 0.5268, 0.5833, 0.5268, 0.5625, 0.5488, 0.5625, 0.5488, 0.5833, 0.5268, 0.5625, 0.5268, 0.5417, 0.5488, 0.5417, 0.5488, 0.5625, 0.5927, 0.5833, 0.5927, 0.5625, 0.6146, 0.5625, 0.6146, 0.5833, 0.5707, 0.5833, 0.5707, 0.5625, 0.5927, 0.5625, 0.5927, 0.5833, 0.5707, 0.5625, 0.5707, 0.5417, 0.5927, 0.5417, 0.5927, 0.5625, 0.6366, 0.4583, 0.6366, 0.4375, 0.6585, 0.4375, 0.6585, 0.4583, 0.6146, 0.4583, 0.6146, 0.4375, 0.6366, 0.4375, 0.6366, 0.4583, 0.6146, 0.4375, 0.6146, 0.4167, 0.6366, 0.4167, 0.6366, 0.4375, 0.6366, 0.5, 0.6366, 0.4792, 0.6585, 0.4792, 0.6585, 0.5, 0.6146, 0.5, 0.6146, 0.4792, 0.6366, 0.4792, 0.6366, 0.5, 0.6146, 0.4792, 0.6146, 0.4583, 0.6366, 0.4583, 0.6366, 0.4792, 0.6805, 0.5, 0.6805, 0.4792, 0.7024, 0.4792, 0.7024, 0.5, 0.6585, 0.5, 0.6585, 0.4792, 0.6805, 0.4792, 0.6805, 0.5, 0.6585, 0.4792, 0.6585, 0.4583, 0.6805, 0.4583, 0.6805, 0.4792, 0.5488, 0.4583, 0.5488, 0.4375, 0.5707, 0.4375, 0.5707, 0.4583, 0.5268, 0.4583, 0.5268, 0.4375, 0.5488, 0.4375, 0.5488, 0.4583, 0.5268, 0.4375, 0.5268, 0.4167, 0.5488, 0.4167, 0.5488, 0.4375, 0.5488, 0.5, 0.5488, 0.4792, 0.5707, 0.4792, 0.5707, 0.5, 0.5268, 0.5, 0.5268, 0.4792, 0.5488, 0.4792, 0.5488, 0.5, 0.5268, 0.4792, 0.5268, 0.4583, 0.5488, 0.4583, 0.5488, 0.4792, 0.5927, 0.5, 0.5927, 0.4792, 0.6146, 0.4792, 0.6146, 0.5, 0.5707, 0.5, 0.5707, 0.4792, 0.5927, 0.4792, 0.5927, 0.5, 0.5707, 0.4792, 0.5707, 0.4583, 0.5927, 0.4583, 0.5927, 0.4792, 0.5488, 0.375, 0.5488, 0.3542, 0.5707, 0.3542, 0.5707, 0.375, 0.5268, 0.375, 0.5268, 0.3542, 0.5488, 0.3542, 0.5488, 0.375, 0.5268, 0.3542, 0.5268, 0.3333, 0.5488, 0.3333, 0.5488, 0.3542, 0.5488, 0.4167, 0.5488, 0.3958, 0.5707, 0.3958, 0.5707, 0.4167, 0.5268, 0.4167, 0.5268, 0.3958, 0.5488, 0.3958, 0.5488, 0.4167, 0.5268, 0.3958, 0.5268, 0.375, 0.5488, 0.375, 0.5488, 0.3958, 0.5927, 0.4167, 0.5927, 0.3958, 0.6146, 0.3958, 0.6146, 0.4167, 0.5707, 0.4167, 0.5707, 0.3958, 0.5927, 0.3958, 0.5927, 0.4167, 0.5707, 0.3958, 0.5707, 0.375, 0.5927, 0.375, 0.5927, 0.3958, 0.5927, 0.375, 0.5927, 0.3542, 0.6146, 0.3542, 0.6146, 0.375, 0.5707, 0.375, 0.5707, 0.3542, 0.5927, 0.3542, 0.5927, 0.375, 0.5707, 0.3542, 0.5707, 0.3333, 0.5927, 0.3333, 0.5927, 0.3542, 0.5927, 0.4583, 0.5927, 0.4375, 0.6146, 0.4375, 0.6146, 0.4583, 0.5707, 0.4583, 0.5707, 0.4375, 0.5927, 0.4375, 0.5927, 0.4583, 0.5707, 0.4375, 0.5707, 0.4167, 0.5927, 0.4167, 0.5927, 0.4375, 0.6805, 0.4583, 0.6805, 0.4375, 0.7024, 0.4375, 0.7024, 0.4583, 0.6585, 0.4583, 0.6585, 0.4375, 0.6805, 0.4375, 0.6805, 0.4583, 0.6585, 0.4375, 0.6585, 0.4167, 0.6805, 0.4167, 0.6805, 0.4375, 0.5927, 0.5417, 0.5927, 0.5208, 0.6146, 0.5208, 0.6146, 0.5417, 0.5707, 0.5417, 0.5707, 0.5208, 0.5927, 0.5208, 0.5927, 0.5417, 0.5707, 0.5208, 0.5707, 0.5, 0.5927, 0.5, 0.5927, 0.5208, 0.5927, 0.625, 0.5927, 0.6042, 0.6146, 0.6042, 0.6146, 0.625, 0.5707, 0.625, 0.5707, 0.6042, 0.5927, 0.6042, 0.5927, 0.625, 0.5707, 0.6042, 0.5707, 0.5833, 0.5927, 0.5833, 0.5927, 0.6042, 0.6805, 0.625, 0.6805, 0.6042, 0.7024, 0.6042, 0.7024, 0.625, 0.6585, 0.625, 0.6585, 0.6042, 0.6805, 0.6042, 0.6805, 0.625, 0.6585, 0.6042, 0.6585, 0.5833, 0.6805, 0.5833, 0.6805, 0.6042, 0.4171, 0.5417, 0.4171, 0.5208, 0.439, 0.5208, 0.439, 0.5417, 0.3951, 0.5417, 0.3951, 0.5208, 0.4171, 0.5208, 0.4171, 0.5417, 0.3951, 0.5208, 0.3951, 0.5, 0.4171, 0.5, 0.4171, 0.5208, 0.4171, 0.625, 0.4171, 0.6042, 0.439, 0.6042, 0.439, 0.625, 0.3951, 0.625, 0.3951, 0.6042, 0.4171, 0.6042, 0.4171, 0.625, 0.3951, 0.6042, 0.3951, 0.5833, 0.4171, 0.5833, 0.4171, 0.6042, 0.5049, 0.625, 0.5049, 0.6042, 0.5268, 0.6042, 0.5268, 0.625, 0.4829, 0.625, 0.4829, 0.6042, 0.5049, 0.6042, 0.5049, 0.625, 0.4829, 0.6042, 0.4829, 0.5833, 0.5049, 0.5833, 0.5049, 0.6042, 0.4171, 0.375, 0.4171, 0.3542, 0.439, 0.3542, 0.439, 0.375, 0.3951, 0.375, 0.3951, 0.3542, 0.4171, 0.3542, 0.4171, 0.375, 0.3951, 0.3542, 0.3951, 0.3333, 0.4171, 0.3333, 0.4171, 0.3542, 0.4171, 0.4583, 0.4171, 0.4375, 0.439, 0.4375, 0.439, 0.4583, 0.3951, 0.4583, 0.3951, 0.4375, 0.4171, 0.4375, 0.4171, 0.4583, 0.3951, 0.4375, 0.3951, 0.4167, 0.4171, 0.4167, 0.4171, 0.4375, 0.5049, 0.4583, 0.5049, 0.4375, 0.5268, 0.4375, 0.5268, 0.4583, 0.4829, 0.4583, 0.4829, 0.4375, 0.5049, 0.4375, 0.5049, 0.4583, 0.4829, 0.4375, 0.4829, 0.4167, 0.5049, 0.4167, 0.5049, 0.4375, 0.5049, 0.375, 0.5049, 0.3542, 0.5268, 0.3542, 0.5268, 0.375, 0.4829, 0.375, 0.4829, 0.3542, 0.5049, 0.3542, 0.5049, 0.375, 0.4829, 0.3542, 0.4829, 0.3333, 0.5049, 0.3333, 0.5049, 0.3542, 0.5049, 0.5417, 0.5049, 0.5208, 0.5268, 0.5208, 0.5268, 0.5417, 0.4829, 0.5417, 0.4829, 0.5208, 0.5049, 0.5208, 0.5049, 0.5417, 0.4829, 0.5208, 0.4829, 0.5, 0.5049, 0.5, 0.5049, 0.5208, 0.6805, 0.5417, 0.6805, 0.5208, 0.7024, 0.5208, 0.7024, 0.5417, 0.6585, 0.5417, 0.6585, 0.5208, 0.6805, 0.5208, 0.6805, 0.5417, 0.6585, 0.5208, 0.6585, 0.5, 0.6805, 0.5, 0.6805, 0.5208, 0.6805, 0.375, 0.6805, 0.3542, 0.7024, 0.3542, 0.7024, 0.375, 0.6585, 0.375, 0.6585, 0.3542, 0.6805, 0.3542, 0.6805, 0.375, 0.5658, 0.6667, 0.5658, 0.6875, 0.2926, 0.6875, 0.2926, 0.6667, 0.7683, 0.3866, 0.7903, 0.3866, 0.7903, 0.4075, 0.7683, 0.4075, 0.7683, 0.3658, 0.7903, 0.3658, 0.7903, 0.3866, 0.7683, 0.3866, 0.8584, 0.9792, 0.8584, 1.0, 0.5853, 1.0, 0.5853, 0.9792, 0.01951, 0.9792, 0.01951, 0.9583, 0.2926, 0.9583, 0.2926, 0.9792, 0.9561, 0.4075, 0.978, 0.4075, 0.978, 0.6667, 0.9561, 0.6667, 0.7464, 0.4075, 0.7683, 0.4075, 0.7683, 0.6667, 0.7464, 0.6667, 0.7024, 0.3866, 0.7244, 0.3866, 0.7244, 0.4075, 0.7024, 0.4075, 0.7024, 0.3658, 0.7244, 0.3658, 0.7244, 0.3866, 0.7024, 0.3866, 0.8584, 0.6667, 0.8584, 0.6875, 0.5853, 0.6875, 0.5853, 0.6667, 0.8781, 0.6667, 0.8561, 0.6667, 0.8561, 0.4075, 0.8781, 0.4075, 0.722, 0.04167, 0.722, 0.02083, 0.9951, 0.02083, 0.9951, 0.04167, 0.9561, 0.6667, 0.978, 0.6667, 0.978, 0.9259, 0.9561, 0.9259, 0.7464, 0.3866, 0.7683, 0.3866, 0.7683, 0.4075, 0.7464, 0.4075, 0.7464, 0.3658, 0.7683, 0.3658, 0.7683, 0.3866, 0.7464, 0.3866, 0.8342, 0.6667, 0.8122, 0.6667, 0.8122, 0.4075, 0.8342, 0.4075, 0.722, 0.3333, 0.722, 0.3125, 0.9951, 0.3125, 0.9951, 0.3333, 0.722, 0.3125, 0.722, 0.2917, 0.9951, 0.2917, 0.9951, 0.3125, 0.5658, 0.9792, 0.5658, 1.0, 0.2926, 1.0, 0.2926, 0.9792, 0.7244, 0.3866, 0.7464, 0.3866, 0.7464, 0.4075, 0.7244, 0.4075, 0.7244, 0.3658, 0.7464, 0.3658, 0.7464, 0.3866, 0.7244, 0.3866, 0.7024, 0.4075, 0.7244, 0.4075, 0.7244, 0.6667, 0.7024, 0.6667, 0.978, 0.4075, 1.0, 0.4075, 1.0, 0.6667, 0.978, 0.6667, 0.01951, 0.6875, 0.01951, 0.6667, 0.2926, 0.6667, 0.2926, 0.6875, 0.7244, 0.4075, 0.7464, 0.4075, 0.7464, 0.6667, 0.7244, 0.6667])
me_cube_002.use_remesh_preserve_volume = False
me_cube_002.use_remesh_preserve_attributes = False
me_cube_002.use_mirror_vertex_groups = False
me_cube_002.update()

# ---- objects
ob_cube = bpy.data.objects.new('Cube', me_cube_002)
ob_lamp = bpy.data.objects.new('Lamp', light_lamp)
ob_camera = bpy.data.objects.new('Camera', cam_camera)

# ---- transforms, parenting, visibility, modifiers, constraints
ob_cube.location = (0.0, 0.0, 0.0)
ob_cube.scale = (1.059, 0.4816, 0.4501)
ob_cube.lineart.crease_threshold = 0.0
ob_lamp.location = (4.076, 1.005, 5.904)
ob_lamp.rotation_euler = (0.6503, 0.05522, 1.866)
ob_lamp.lock_rotations_4d = False
ob_lamp.empty_display_type = 'ARROWS'
ob_lamp.color = (0.0, 0.0, 0.0, 0.0)
ob_lamp.lineart.crease_threshold = 0.0
ob_camera.location = (7.481, -6.508, 5.344)
ob_camera.rotation_euler = (1.109, 0.0, 0.8149)
ob_camera.lock_rotations_4d = False
ob_camera.empty_display_type = 'ARROWS'
ob_camera.color = (0.0, 0.0, 0.0, 0.0)
ob_camera.display_type = 'WIRE'
ob_camera.lineart.crease_threshold = 0.0

# ---- collection membership
col_collection_1.objects.link(ob_cube)
col_collection_1.objects.link(ob_lamp)
col_collection_1.objects.link(ob_camera)

# ---- scene / render settings (as saved in the file)
scene.camera = ob_camera
scene.frame_start = 1; scene.frame_end = 250; scene.frame_set(1)
scene.render.engine = 'BLENDER_EEVEE_NEXT'
scene.render.resolution_percentage = 50
scene.render.dither_intensity = 0.0
scene.cycles.use_denoising = False
scene.cycles.samples = 128
scene.cycles.sampling_pattern = 'TABULATED_SOBOL'
scene.cycles.use_adaptive_sampling = False
scene.cycles.use_light_tree = False
scene.cycles.blur_glossy = 0.0
scene.cycles.sample_clamp_indirect = 0.0
scene.view_settings.view_transform = 'Standard'
bpy.context.view_layer.update()

